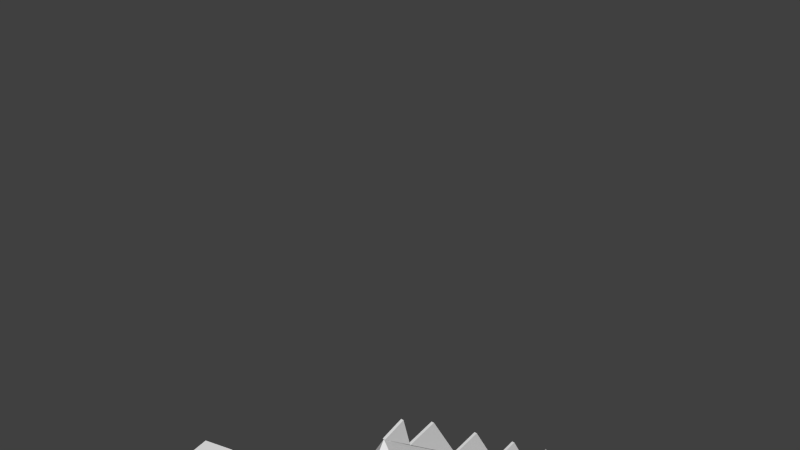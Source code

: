 # Source: monster_small.blend  (saved by Blender 2.75.0; exported with 4.5.12 LTS)
import bpy
from mathutils import Matrix  # noqa: F401  (used for matrix-valued properties, if any)

bpy.ops.wm.read_factory_settings(use_empty=True)
scene = bpy.context.scene
scene.name = 'Scene'

# ---- collections
col_collection_1 = bpy.data.collections.new('Collection 1'); scene.collection.children.link(col_collection_1)

# ---- materials (node trees are filled in below, after node groups)
mat_monster_small_mat = bpy.data.materials.new('Monster_Small_Mat')
mat_monster_small_mat.alpha_threshold = 0.0
mat_monster_small_mat.use_transparent_shadow = False
mat_monster_small_mat.roughness = 0.5
mat_monster_small_mat.specular_intensity = 0.0

# ---- material node trees

# ---- world
world_world = bpy.data.worlds.new('World'); scene.world = world_world
world_world.color = (0.05088, 0.05088, 0.05088)
world_world.use_sun_shadow = False
world_world.sun_shadow_jitter_overblur = 0.0
world_world.cycles.sampling_method = 'MANUAL'
world_world.cycles.sample_map_resolution = 256

# ---- meshes
me_circle = bpy.data.meshes.new('Circle')
me_circle.from_pydata([(-0.866, 0.4123, 0.2769), (0.866, 0.4123, 0.2769), (8.512e-09, 1.256, 0.7229), (-0.495, 0.4095, 0.7229), (0.495, 0.4095, 0.7229), (2.826e-08, 0.4749, 0.2793), (-0.1083, 0.4123, 0.2769), (-0.2213, 0.6731, 0.7112), (0.1238, 0.4095, 0.7229), (0.3713, 0.4095, 0.7229), (0.2428, 0.6731, 0.7229), (0.1083, 0.4123, 0.2769), (-0.3403, 0.4095, 0.7112), (-0.09284, 0.4095, 0.7112), (0.3713, 0.4095, 0.7112), (0.1238, 0.4095, 0.7112), (0.2428, 0.6731, 0.7112), (-0.2213, 0.6731, 0.7229), (-0.09284, 0.4095, 0.7229), (-0.3403, 0.4095, 0.7229), (-0.2475, 0.8382, 0.7229), (0.2475, 0.8382, 0.7229), (0.6805, 0.4109, 0.4999), (-0.6805, 0.4109, 0.4999), (-0.433, 1.162, 0.2769), (0.433, 1.162, 0.2769), (4.256e-09, 1.59, 0.4999), (-0.2895, 1.149, 0.4581), (0.0, 0.4123, 0.2769), (-0.1238, 1.053, 0.7229), (0.3713, 0.6239, 0.7229), (0.7733, 0.4116, 0.3884), (-0.7733, 0.4116, 0.3884), (-0.2165, 1.537, 0.2769), (0.6495, 0.7873, 0.2769), (6.384e-09, 1.428, 0.6114), (-0.3713, 0.6239, 0.7229), (0.1238, 1.053, 0.7229), (0.5878, 0.4102, 0.6114), (-0.5878, 0.4102, 0.6114), (-0.6495, 0.7873, 0.2769), (0.2165, 1.537, 0.2769), (2.128e-09, 1.751, 0.3884), (-0.2939, 0.9192, 0.6114), (-0.3011, 1.169, 0.4302), (-0.247, 1.222, 0.4581), (-0.5104, 0.7056, 0.4999), (0.2939, 0.9192, 0.6114), (0.5104, 0.7056, 0.4999), (0.58, 0.7464, 0.3884), (0.4408, 0.6647, 0.6114), (-0.58, 0.7464, 0.3884), (-0.2528, 1.253, 0.4302), (-0.1469, 1.174, 0.6114), (-0.4408, 0.6647, 0.6114), (0.1469, 1.174, 0.6114), (0.3011, 1.169, 0.4302), (0.2895, 1.149, 0.4581), (0.247, 1.222, 0.4581), (0.2528, 1.253, 0.4302), (0.8999, 1.639, 0.9187), (0.8943, 1.633, 0.9541), (0.8191, 1.645, 0.9159), (0.8146, 1.652, 0.8753), (-0.8999, 1.639, 0.9187), (-0.8943, 1.633, 0.9541), (-0.8191, 1.645, 0.9159), (-0.8146, 1.652, 0.8753), (-0.9428, 1.636, 0.8214), (-0.9316, 1.624, 0.9922), (-0.7813, 1.647, 0.9158), (-0.7721, 1.662, 0.7346), (-0.9578, 1.782, 0.866), (-0.9465, 1.77, 1.037), (-0.7963, 1.746, 0.9877), (-0.7871, 1.761, 0.8065), (0.9428, 1.636, 0.8214), (0.9316, 1.624, 0.9922), (0.7813, 1.647, 0.9158), (0.7721, 1.662, 0.7346), (0.9578, 1.782, 0.866), (0.9465, 1.77, 1.037), (0.7963, 1.746, 0.9877), (0.7871, 1.761, 0.8065), (-0.433, 0.4123, 0.2769), (-0.433, 0.4123, -0.6773), (0.433, 0.4123, -0.6773), (0.433, 0.4123, 0.2769), (0.0, 0.4123, -0.2002), (-0.6495, 0.4123, 0.2769), (-0.2165, 0.4123, -1.154), (0.2165, 0.4123, -1.154), (0.2165, 0.4123, 0.2769), (-0.2165, 0.4123, 0.2769), (-0.6495, 0.4123, -0.2002), (0.6495, 0.4123, -0.2002), (0.6495, 0.4123, 0.2769), (-0.2165, 0.4123, -0.4388), (0.2165, 0.4123, 0.03832), (0.2165, 0.4123, -0.4388), (-0.2165, 0.4123, 0.03832), (0.0, 0.4123, 0.1576), (0.433, 0.4123, -0.08095), (0.0, 0.4123, -0.7966), (-0.433, 0.4123, -0.08095), (-0.7578, 0.4123, 0.2769), (-0.1083, 0.4123, -1.393), (0.1083, 0.4123, -1.393), (-0.3248, 0.4123, 0.2769), (-0.5413, 0.4123, -0.4388), (0.5413, 0.4123, -0.4388), (0.5413, 0.4123, 0.2769), (-0.3248, 0.4123, -0.5581), (0.1083, 0.4123, -0.08095), (0.3248, 0.4123, -0.5581), (-0.1083, 0.4123, -0.08095), (-0.5413, 0.4123, 0.2769), (-0.3248, 0.4123, -0.9159), (0.3248, 0.4123, -0.9159), (0.3248, 0.4123, 0.2769), (-0.7578, 0.4123, 0.03832), (0.7578, 0.4123, 0.03832), (0.7578, 0.4123, 0.2769), (-0.1083, 0.4123, -0.3195), (0.3248, 0.4123, 0.1576), (0.1083, 0.4123, -0.3195), (-0.3248, 0.4123, 0.1576), (-0.1083, 0.4123, 0.09796), (0.1083, 0.4123, 0.2172), (0.1083, 0.4123, 0.09796), (-0.1083, 0.4123, 0.2172), (0.3248, 0.4123, -0.2599), (0.5413, 0.4123, 0.09796), (0.5413, 0.4123, -0.1406), (0.3248, 0.4123, -0.02131), (-0.1083, 0.4123, -0.9755), (0.1083, 0.4123, -0.6177), (0.1083, 0.4123, -0.9755), (-0.1083, 0.4123, -0.6177), (-0.5413, 0.4123, -0.1406), (-0.3248, 0.4123, -0.02131), (-0.3248, 0.4123, -0.2599), (-0.5413, 0.4123, 0.09796), (-0.433, 0.4123, 0.1278), (-0.2165, 0.4123, -0.1704), (-0.433, 0.4123, -0.3493), (0.0, 0.4123, -0.4686), (0.2165, 0.4123, -0.7668), (0.0, 0.4123, -1.184), (0.433, 0.4123, 0.1278), (0.6495, 0.4123, 0.06814), (0.433, 0.4123, -0.3493), (0.0, 0.4123, 0.2471), (0.2165, 0.4123, 0.1874), (0.0, 0.4123, 0.008505), (-0.2165, 0.4123, 0.1874), (0.2165, 0.4123, -0.1704), (-0.2165, 0.4123, -0.7668), (-0.6495, 0.4123, 0.06814), (0.3248, -0.06099, -0.02131), (0.433, -0.06099, -0.08095), (-0.3248, -0.06099, -0.02131), (-0.433, -0.06099, -0.08095), (0.3248, -0.06099, -0.2599), (-0.3248, -0.06099, -0.2599), (-0.2165, -0.06099, -0.1704), (0.2165, -0.06099, -0.1704), (-0.8808, 1.666, 0.9803), (-0.8433, 1.672, 0.9612), (-0.8846, 1.728, 0.9914), (-0.847, 1.733, 0.9723), (0.8433, 1.672, 0.9612), (0.8808, 1.666, 0.9803), (0.847, 1.733, 0.9723), (0.8846, 1.728, 0.9914), (0.0, 1.956, 0.1025), (0.0, 0.6304, -1.632), (0.0, 1.38, -0.6773), (0.0, 1.722, 0.03832), (0.0, 0.6005, -1.393), (5.143e-09, 1.327, 0.7533), (-0.5704, 0.3517, 0.7533), (0.5704, 0.3517, 0.7533), (-0.2852, 0.8457, 0.7533), (0.2852, 0.8457, 0.7533), (-0.1426, 1.093, 0.7533), (0.4278, 0.5987, 0.7533), (-0.4278, 0.5987, 0.7533), (0.1426, 1.093, 0.7533), (0.0, 1.005, -1.154), (0.0, 1.755, -0.2002), (0.0, 1.353, -0.4388), (0.0, 0.9808, -0.9159), (0.0, 0.4123, -1.632), (0.0, 1.912, 0.2769), (0.009896, 0.6304, -1.632), (0.009896, 0.6005, -1.393), (0.009896, 1.353, -0.4388), (0.009896, 1.755, -0.2002), (0.009896, 0.4123, -1.632), (0.009896, 1.38, -0.6773), (0.009896, 1.722, 0.03832), (0.009896, 1.005, -1.154), (0.009896, 0.9808, -0.9159), (0.009896, 1.956, 0.1025), (0.009896, 1.912, 0.2769), (-0.008929, 0.6304, -1.632), (-0.008929, 0.6005, -1.393), (-0.008929, 1.353, -0.4388), (-0.008929, 1.755, -0.2002), (-0.008929, 0.4123, -1.632), (-0.008929, 1.38, -0.6773), (-0.008929, 1.722, 0.03832), (-0.008929, 1.005, -1.154), (-0.008929, 0.9808, -0.9159), (-0.008929, 1.956, 0.1025), (-0.008929, 1.912, 0.2769)], [(176, 195), (196, 179), (178, 201), (204, 175), (190, 198), (191, 197), (202, 189), (192, 203), (200, 177)], [(4, 30, 21, 37, 2, 5, 11), (2, 29, 20, 36, 3, 6, 5), (9, 10, 8), (158, 105, 0, 120), (55, 35, 2, 37), (54, 39, 3, 36), (18, 17, 19), (8, 10, 16, 15), (10, 9, 14, 16), (17, 18, 13, 7), (53, 43, 20, 29), (51, 32, 23, 46), (50, 47, 21, 30), (31, 49, 48, 22), (1, 34, 49, 31), (38, 50, 30, 4), (22, 48, 50, 38), (44, 51, 46, 27), (24, 40, 51, 44), (40, 0, 32, 51), (42, 52, 45, 26), (33, 24, 44, 52), (35, 53, 29, 2), (26, 45, 53, 35), (45, 27, 43, 53), (43, 54, 36, 20), (27, 46, 54, 43), (46, 23, 39, 54), (47, 55, 37, 21), (57, 56, 60, 61), (60, 63, 79, 76), (59, 58, 62, 63), (58, 57, 61, 62), (56, 59, 63, 60), (66, 67, 71, 70), (70, 71, 75, 74), (64, 65, 69, 68), (67, 64, 68, 71), (65, 66, 70, 69), (75, 72, 73, 74), (68, 69, 73, 72), (71, 68, 72, 75), (70, 74, 170, 168), (79, 78, 82, 83), (62, 61, 77, 78), (63, 62, 78, 79), (61, 60, 76, 77), (80, 83, 82, 81), (77, 76, 80, 81), (76, 79, 83, 80), (77, 81, 174, 172), (157, 112, 85, 117), (156, 113, 88, 125), (155, 108, 84, 126), (154, 127, 100, 115), (153, 128, 101, 129), (151, 131, 99, 114), (150, 132, 102, 133), (149, 124, 98, 134), (148, 135, 90, 106), (147, 136, 103, 137), (146, 123, 97, 138), (145, 139, 94, 109), (134, 156, 166, 159), (143, 116, 89, 142), (140, 143, 142, 104), (100, 126, 143, 140), (126, 84, 116, 143), (123, 144, 141, 97), (88, 115, 144, 123), (115, 100, 140, 144), (112, 145, 109, 85), (97, 141, 145, 112), (141, 104, 139, 145), (136, 146, 138, 103), (99, 125, 146, 136), (125, 88, 123, 146), (118, 147, 137, 91), (86, 114, 147, 118), (114, 99, 136, 147), (91, 137, 148, 107), (137, 103, 135, 148), (132, 149, 134, 102), (96, 111, 149, 132), (111, 87, 124, 149), (121, 150, 133, 95), (1, 122, 150, 121), (122, 96, 132, 150), (110, 151, 114, 86), (95, 133, 151, 110), (133, 102, 131, 151), (128, 152, 130, 101), (124, 153, 129, 98), (87, 119, 153, 124), (119, 92, 128, 153), (113, 154, 115, 88), (98, 129, 154, 113), (129, 101, 127, 154), (127, 155, 126, 100), (101, 130, 155, 127), (130, 93, 108, 155), (131, 156, 125, 99), (141, 144, 165, 164), (134, 98, 113, 156), (135, 157, 117, 90), (103, 138, 157, 135), (138, 97, 112, 157), (139, 158, 120, 94), (104, 142, 158, 139), (142, 89, 105, 158), (165, 161, 162, 164), (160, 159, 166, 163), (104, 141, 164, 162), (144, 140, 161, 165), (140, 104, 162, 161), (156, 131, 163, 166), (131, 102, 160, 163), (102, 134, 159, 160), (167, 168, 170, 169), (74, 73, 169, 170), (73, 69, 167, 169), (69, 70, 168, 167), (171, 172, 174, 173), (81, 82, 173, 174), (78, 77, 172, 171), (82, 78, 171, 173), (30, 186, 184, 21), (36, 187, 181, 3), (20, 183, 187, 36), (29, 185, 183, 20), (37, 188, 180, 2), (4, 182, 186, 30), (21, 184, 188, 37), (2, 180, 185, 29), (19, 17, 7, 12), (49, 56, 57, 48), (59, 42, 26, 58), (25, 41, 59, 56), (34, 25, 56, 49), (48, 57, 47, 50), (57, 58, 55, 47), (58, 26, 35, 55), (45, 52, 67, 66), (44, 27, 65, 64), (52, 44, 64, 67), (27, 45, 66, 65), (105, 89, 116, 84, 108, 93, 6, 3, 39, 23, 32, 0), (9, 4, 14), (31, 22, 38, 4, 11, 92, 119, 87, 111, 96, 122, 1), (28, 11, 5, 6), (152, 6, 93, 130), (92, 11, 152, 128), (11, 28, 6, 152), (8, 15, 13, 18), (19, 12, 3), (11, 28, 6, 3, 12, 13, 15, 14, 4), (12, 19, 18, 13), (15, 8, 9, 14), (195, 199, 210, 206), (195, 199, 205, 204, 201, 198, 197, 200, 203, 202, 196), (210, 206, 207, 213, 214, 211, 208, 209, 212, 215, 216), (205, 204, 215, 216), (200, 203, 214, 211), (197, 200, 211, 208), (203, 202, 213, 214), (196, 195, 206, 207), (204, 201, 212, 215), (201, 198, 209, 212), (198, 197, 208, 209), (199, 205, 216, 210), (202, 196, 207, 213), (194, 41, 25, 34, 1, 121, 95, 110, 86, 118, 91, 107, 193), (0, 40, 24, 33, 194, 193, 106, 90, 117, 85, 109, 94, 120), (194, 33, 52, 42), (107, 148, 106, 193), (41, 194, 42, 59), (193, 194, 205, 199)])
_uv = me_circle.uv_layers.new(name='UVMap')
_uv.uv.foreach_set('vector', [0.5302, 0.6292, 0.5507, 0.5948, 0.5712, 0.5604, 0.5918, 0.526, 0.6112, 0.4936, 0.6112, 0.68, 0.6065, 0.688, 0.4832, 0.5064, 0.4841, 0.555, 0.4841, 0.6054, 0.4841, 0.6558, 0.4841, 0.7062, 0.3744, 0.6763, 0.3637, 0.6523, 0.2831, 0.5099, 0.2831, 0.5601, 0.2367, 0.5254, 0.6282, 0.1119, 0.6308, 0.06255, 0.6515, 0.05314, 0.6515, 0.1082, 0.1581, 0.4707, 0.2091, 0.5041, 0.1702, 0.5008, 0.1289, 0.4741, 0.7089, 0.1136, 0.6636, 0.1495, 0.6515, 0.1288, 0.6896, 0.09851, 0.2367, 0.5902, 0.2769, 0.5601, 0.2769, 0.6181, 0.32, 0.6328, 0.32, 0.6916, 0.3175, 0.6916, 0.3175, 0.6328, 0.3175, 0.6328, 0.3175, 0.5713, 0.3199, 0.5714, 0.3199, 0.6328, 0.3175, 0.5713, 0.3175, 0.5099, 0.3199, 0.5099, 0.3199, 0.5713, 0.7994, 0.04171, 0.7542, 0.07766, 0.7277, 0.06824, 0.7658, 0.03796, 0.7476, 0.1438, 0.688, 0.1911, 0.6758, 0.1703, 0.7282, 0.1287, 0.05606, 0.4039, 0.1071, 0.4373, 0.08591, 0.4459, 0.04296, 0.4178, 0.01515, 0.3322, 0.08225, 0.3761, 0.06916, 0.39, 0.0101, 0.3513, 0.0202, 0.313, 0.09535, 0.3622, 0.08225, 0.3761, 0.01515, 0.3322, 0.00505, 0.3705, 0.05606, 0.4039, 0.04296, 0.4178, 0.0, 0.3897, 0.0101, 0.3513, 0.06916, 0.39, 0.05606, 0.4039, 0.00505, 0.3705, 0.8182, 0.0763, 0.7476, 0.1438, 0.7282, 0.1287, 0.8116, 0.07394, 0.8336, 0.1059, 0.7669, 0.1589, 0.7476, 0.1438, 0.8182, 0.0763, 0.7669, 0.1589, 0.7002, 0.2118, 0.688, 0.1911, 0.7476, 0.1438, 0.9262, 0.001923, 0.8331, 0.06448, 0.8247, 0.06354, 0.8855, 0.003846, 0.9003, 0.05296, 0.8336, 0.1059, 0.8182, 0.0763, 0.8331, 0.06448, 0.8447, 0.005769, 0.7994, 0.04171, 0.7658, 0.03796, 0.8021, 0.009109, 0.8855, 0.003846, 0.8247, 0.06354, 0.7994, 0.04171, 0.8447, 0.005769, 0.8247, 0.06354, 0.8116, 0.07394, 0.7542, 0.07766, 0.7994, 0.04171, 0.7542, 0.07766, 0.7089, 0.1136, 0.6896, 0.09851, 0.7277, 0.06824, 0.8116, 0.07394, 0.7282, 0.1287, 0.7089, 0.1136, 0.7542, 0.07766, 0.7282, 0.1287, 0.6758, 0.1703, 0.6636, 0.1495, 0.7089, 0.1136, 0.1071, 0.4373, 0.1581, 0.4707, 0.1289, 0.4741, 0.08591, 0.4459, 0.02814, 0.5109, 0.03443, 0.5099, 0.01232, 0.6693, 0.005347, 0.6721, 0.01232, 0.6693, 0.01088, 0.6491, 0.03154, 0.6262, 0.03443, 0.6664, 0.3088, 0.5107, 0.3175, 0.5099, 0.3175, 0.6558, 0.3102, 0.6511, 0.6873, 0.5135, 0.6999, 0.5064, 0.6999, 0.6833, 0.6915, 0.6743, 0.6701, 0.6868, 0.6515, 0.6821, 0.6578, 0.5194, 0.6701, 0.5064, 0.6152, 0.5221, 0.622, 0.5273, 0.6429, 0.5501, 0.6112, 0.529, 0.2367, 0.6949, 0.2367, 0.6584, 0.2581, 0.6729, 0.2581, 0.7093, 0.6233, 0.5072, 0.6163, 0.5044, 0.6135, 0.4936, 0.6455, 0.51, 0.622, 0.5273, 0.6233, 0.5072, 0.6455, 0.51, 0.6429, 0.5501, 0.6163, 0.5044, 0.6152, 0.5221, 0.6112, 0.529, 0.6135, 0.4936, 0.08354, 0.6539, 0.08438, 0.616, 0.1193, 0.6075, 0.1193, 0.6406, 0.2112, 0.6116, 0.2112, 0.6476, 0.1811, 0.655, 0.1811, 0.619, 0.2685, 0.6181, 0.2685, 0.654, 0.2367, 0.6584, 0.2439, 0.6222, 0.2119, 0.6944, 0.1871, 0.6878, 0.192, 0.6787, 0.2043, 0.6793, 0.2129, 0.6608, 0.2129, 0.6226, 0.2349, 0.6091, 0.2349, 0.6473, 0.004078, 0.6544, 0.005347, 0.6721, 0.002539, 0.683, 0.0, 0.6476, 0.01088, 0.6491, 0.004078, 0.6544, 0.0, 0.6476, 0.03154, 0.6262, 0.005347, 0.6721, 0.01232, 0.6693, 0.03443, 0.6664, 0.002539, 0.683, 0.03526, 0.6447, 0.03443, 0.6068, 0.07022, 0.6201, 0.07022, 0.6532, 0.1114, 0.665, 0.1114, 0.6992, 0.08354, 0.6881, 0.08354, 0.6539, 0.1572, 0.6163, 0.1572, 0.6522, 0.1327, 0.6481, 0.1255, 0.6119, 0.614, 0.6995, 0.6112, 0.668, 0.6211, 0.6814, 0.6223, 0.6939, 0.6179, 0.3093, 0.6205, 0.26, 0.6515, 0.2734, 0.6515, 0.3284, 0.4836, 0.2328, 0.4965, 0.2063, 0.5275, 0.2197, 0.5171, 0.2519, 0.5352, 0.1267, 0.5481, 0.1002, 0.5688, 0.09076, 0.5585, 0.123, 0.5094, 0.1797, 0.5223, 0.1532, 0.5481, 0.1552, 0.5378, 0.1875, 0.4526, 0.1643, 0.4706, 0.1492, 0.4965, 0.1512, 0.481, 0.172, 0.4577, 0.2858, 0.4706, 0.2593, 0.5068, 0.2841, 0.4965, 0.3164, 0.3802, 0.2247, 0.3983, 0.2096, 0.4345, 0.2345, 0.419, 0.2553, 0.4164, 0.1945, 0.4345, 0.1794, 0.4655, 0.1928, 0.45, 0.2137, 0.6127, 0.408, 0.6153, 0.3587, 0.6515, 0.3835, 0.6515, 0.4385, 0.5352, 0.3469, 0.543, 0.309, 0.5791, 0.3338, 0.574, 0.3775, 0.5507, 0.271, 0.5585, 0.2331, 0.5895, 0.2465, 0.5843, 0.2902, 0.623, 0.2106, 0.6256, 0.1612, 0.6515, 0.1633, 0.6515, 0.2183, 0.1811, 0.5099, 0.2129, 0.5135, 0.2129, 0.6116, 0.1811, 0.6079, 0.5817, 0.1193, 0.5895, 0.08136, 0.6101, 0.07195, 0.605, 0.1156, 0.574, 0.1572, 0.5817, 0.1193, 0.605, 0.1156, 0.5998, 0.1592, 0.5481, 0.1552, 0.5585, 0.123, 0.5817, 0.1193, 0.574, 0.1572, 0.5585, 0.123, 0.5688, 0.09076, 0.5895, 0.08136, 0.5817, 0.1193, 0.5585, 0.2331, 0.5662, 0.1952, 0.5946, 0.2029, 0.5895, 0.2465, 0.5275, 0.2197, 0.5378, 0.1875, 0.5662, 0.1952, 0.5585, 0.2331, 0.5378, 0.1875, 0.5481, 0.1552, 0.574, 0.1572, 0.5662, 0.1952, 0.6205, 0.26, 0.623, 0.2106, 0.6515, 0.2183, 0.6515, 0.2734, 0.5895, 0.2465, 0.5946, 0.2029, 0.623, 0.2106, 0.6205, 0.26, 0.5946, 0.2029, 0.5998, 0.1592, 0.6256, 0.1612, 0.623, 0.2106, 0.543, 0.309, 0.5507, 0.271, 0.5843, 0.2902, 0.5791, 0.3338, 0.5068, 0.2841, 0.5171, 0.2519, 0.5507, 0.271, 0.543, 0.309, 0.5171, 0.2519, 0.5275, 0.2197, 0.5585, 0.2331, 0.5507, 0.271, 0.5275, 0.3849, 0.5352, 0.3469, 0.574, 0.3775, 0.5688, 0.4211, 0.4861, 0.3486, 0.4965, 0.3164, 0.5352, 0.3469, 0.5275, 0.3849, 0.4965, 0.3164, 0.5068, 0.2841, 0.543, 0.309, 0.5352, 0.3469, 0.5688, 0.4211, 0.574, 0.3775, 0.6127, 0.408, 0.6101, 0.4574, 0.574, 0.3775, 0.5791, 0.3338, 0.6153, 0.3587, 0.6127, 0.408, 0.3983, 0.2096, 0.4164, 0.1945, 0.45, 0.2137, 0.4345, 0.2345, 0.3622, 0.1848, 0.3828, 0.1754, 0.4164, 0.1945, 0.3983, 0.2096, 0.3828, 0.1754, 0.4035, 0.166, 0.4345, 0.1794, 0.4164, 0.1945, 0.3622, 0.2399, 0.3802, 0.2247, 0.419, 0.2553, 0.4035, 0.2761, 0.3208, 0.2036, 0.3415, 0.1942, 0.3802, 0.2247, 0.3622, 0.2399, 0.3415, 0.1942, 0.3622, 0.1848, 0.3983, 0.2096, 0.3802, 0.2247, 0.4448, 0.3124, 0.4577, 0.2858, 0.4965, 0.3164, 0.4861, 0.3486, 0.4035, 0.2761, 0.419, 0.2553, 0.4577, 0.2858, 0.4448, 0.3124, 0.419, 0.2553, 0.4345, 0.2345, 0.4706, 0.2593, 0.4577, 0.2858, 0.4706, 0.1492, 0.4887, 0.1341, 0.512, 0.1304, 0.4965, 0.1512, 0.4345, 0.1794, 0.4526, 0.1643, 0.481, 0.172, 0.4655, 0.1928, 0.4035, 0.166, 0.4241, 0.1566, 0.4526, 0.1643, 0.4345, 0.1794, 0.4241, 0.1566, 0.4448, 0.1472, 0.4706, 0.1492, 0.4526, 0.1643, 0.4965, 0.2063, 0.5094, 0.1797, 0.5378, 0.1875, 0.5275, 0.2197, 0.4655, 0.1928, 0.481, 0.172, 0.5094, 0.1797, 0.4965, 0.2063, 0.481, 0.172, 0.4965, 0.1512, 0.5223, 0.1532, 0.5094, 0.1797, 0.5223, 0.1532, 0.5352, 0.1267, 0.5585, 0.123, 0.5481, 0.1552, 0.4965, 0.1512, 0.512, 0.1304, 0.5352, 0.1267, 0.5223, 0.1532, 0.512, 0.1304, 0.5275, 0.1096, 0.5481, 0.1002, 0.5352, 0.1267, 0.4706, 0.2593, 0.4836, 0.2328, 0.5171, 0.2519, 0.5068, 0.2841, 0.2367, 0.6091, 0.2129, 0.603, 0.2129, 0.5099, 0.2367, 0.516, 0.45, 0.2137, 0.4655, 0.1928, 0.4965, 0.2063, 0.4836, 0.2328, 0.6153, 0.3587, 0.6179, 0.3093, 0.6515, 0.3284, 0.6515, 0.3835, 0.5791, 0.3338, 0.5843, 0.2902, 0.6179, 0.3093, 0.6153, 0.3587, 0.5843, 0.2902, 0.5895, 0.2465, 0.6205, 0.26, 0.6179, 0.3093, 0.6256, 0.1612, 0.6282, 0.1119, 0.6515, 0.1082, 0.6515, 0.1633, 0.5998, 0.1592, 0.605, 0.1156, 0.6282, 0.1119, 0.6256, 0.1612, 0.605, 0.1156, 0.6101, 0.07195, 0.6308, 0.06255, 0.6282, 0.1119, 0.03443, 0.6929, 0.03766, 0.6543, 0.06355, 0.6532, 0.06355, 0.6972, 0.1546, 0.6962, 0.1287, 0.6951, 0.1255, 0.6565, 0.1546, 0.6522, 0.1624, 0.6079, 0.1255, 0.6119, 0.1255, 0.5138, 0.1624, 0.5099, 0.03443, 0.5196, 0.06736, 0.5099, 0.06736, 0.5971, 0.03443, 0.6068, 0.06736, 0.5099, 0.08354, 0.5196, 0.08354, 0.6068, 0.06736, 0.5971, 0.3058, 0.698, 0.2831, 0.6913, 0.2831, 0.5985, 0.3058, 0.6052, 0.1255, 0.6075, 0.08354, 0.603, 0.08354, 0.5099, 0.1255, 0.5143, 0.2831, 0.5112, 0.3088, 0.5099, 0.3088, 0.5971, 0.2831, 0.5985, 0.2043, 0.6705, 0.2043, 0.6793, 0.192, 0.6787, 0.192, 0.6699, 0.1871, 0.6878, 0.1811, 0.655, 0.192, 0.6699, 0.192, 0.6787, 0.1811, 0.655, 0.2119, 0.659, 0.2043, 0.6705, 0.192, 0.6699, 0.2119, 0.659, 0.2119, 0.6944, 0.2043, 0.6793, 0.2043, 0.6705, 0.6283, 0.6954, 0.6223, 0.6939, 0.6211, 0.6814, 0.627, 0.6829, 0.6112, 0.668, 0.6378, 0.68, 0.627, 0.6829, 0.6211, 0.6814, 0.6378, 0.7056, 0.614, 0.6995, 0.6223, 0.6939, 0.6283, 0.6954, 0.6378, 0.68, 0.6378, 0.7056, 0.6283, 0.6954, 0.627, 0.6829, 0.3714, 0.5618, 0.3641, 0.5574, 0.4074, 0.5354, 0.409, 0.5428, 0.4841, 0.6558, 0.494, 0.6657, 0.494, 0.7238, 0.4841, 0.7062, 0.4841, 0.6054, 0.494, 0.6077, 0.494, 0.6657, 0.4841, 0.6558, 0.4841, 0.555, 0.494, 0.5496, 0.494, 0.6077, 0.4841, 0.6054, 0.4466, 0.5237, 0.4507, 0.5135, 0.4929, 0.4936, 0.4832, 0.5064, 0.3338, 0.5809, 0.3208, 0.5794, 0.3641, 0.5574, 0.3714, 0.5618, 0.409, 0.5428, 0.4074, 0.5354, 0.4507, 0.5135, 0.4466, 0.5237, 0.4832, 0.5064, 0.4929, 0.4936, 0.494, 0.5496, 0.4841, 0.555, 0.3082, 0.5985, 0.3082, 0.6573, 0.3058, 0.6573, 0.3058, 0.5985, 0.08225, 0.3761, 0.1651, 0.4388, 0.1598, 0.4409, 0.06916, 0.39, 0.1819, 0.4498, 0.2836, 0.5079, 0.2463, 0.506, 0.1746, 0.4506, 0.1705, 0.4114, 0.2457, 0.4607, 0.1819, 0.4498, 0.1651, 0.4388, 0.09535, 0.3622, 0.1705, 0.4114, 0.1651, 0.4388, 0.08225, 0.3761, 0.06916, 0.39, 0.1598, 0.4409, 0.1071, 0.4373, 0.05606, 0.4039, 0.1598, 0.4409, 0.1746, 0.4506, 0.1581, 0.4707, 0.1071, 0.4373, 0.1746, 0.4506, 0.2463, 0.506, 0.2091, 0.5041, 0.1581, 0.4707, 0.7078, 0.6533, 0.6999, 0.6506, 0.7004, 0.5095, 0.7078, 0.5064, 0.6455, 0.668, 0.6391, 0.6671, 0.6163, 0.5044, 0.6233, 0.5072, 0.1624, 0.5145, 0.1811, 0.5099, 0.1811, 0.6902, 0.1688, 0.6772, 0.6873, 0.6996, 0.6701, 0.6975, 0.6759, 0.5199, 0.6873, 0.5064, 0.6308, 0.06255, 0.6101, 0.07195, 0.5895, 0.08136, 0.5688, 0.09076, 0.5481, 0.1002, 0.5275, 0.1096, 0.5068, 0.119, 0.542, 0.0, 0.5693, 0.01329, 0.5967, 0.02657, 0.6241, 0.03986, 0.6515, 0.05314, 0.7103, 0.6885, 0.7103, 0.7145, 0.7078, 0.6885, 0.3289, 0.1742, 0.3369, 0.1448, 0.345, 0.1154, 0.353, 0.086, 0.4655, 0.1378, 0.4448, 0.1472, 0.4241, 0.1566, 0.4035, 0.166, 0.3828, 0.1754, 0.3622, 0.1848, 0.3415, 0.1942, 0.3208, 0.2036, 0.358, 0.6626, 0.3415, 0.6489, 0.3637, 0.6523, 0.3744, 0.6763, 0.4887, 0.1341, 0.5068, 0.119, 0.5275, 0.1096, 0.512, 0.1304, 0.4448, 0.1472, 0.4655, 0.1378, 0.4887, 0.1341, 0.4706, 0.1492, 0.4655, 0.1378, 0.4861, 0.1284, 0.5068, 0.119, 0.4887, 0.1341, 0.7103, 0.6364, 0.7078, 0.6364, 0.7078, 0.5909, 0.7103, 0.5909, 0.7103, 0.5389, 0.7078, 0.5389, 0.7103, 0.5064, 0.4655, 0.1378, 0.4861, 0.1284, 0.5068, 0.119, 0.542, 0.0, 0.5135, 0.01569, 0.4662, 0.03719, 0.4249, 0.056, 0.3776, 0.07751, 0.353, 0.086, 0.7078, 0.5389, 0.7103, 0.5389, 0.7103, 0.5909, 0.7078, 0.5909, 0.7078, 0.6364, 0.7103, 0.6364, 0.7103, 0.6885, 0.7078, 0.6885, 0.0675, 0.6532, 0.0675, 0.696, 0.06355, 0.696, 0.06355, 0.6532, 0.9673, 0.4821, 1.0, 0.5099, 0.9995, 0.0, 0.9724, 0.02354, 1.0, 0.06409, 0.967, 0.09971, 0.9992, 0.1908, 0.9671, 0.2272, 0.9989, 0.3179, 0.9672, 0.3546, 0.9998, 0.446, 0.5302, 0.4936, 0.4944, 0.5212, 0.53, 0.557, 0.4943, 0.6478, 0.529, 0.6843, 0.4942, 0.7744, 0.5293, 0.8105, 0.494, 0.901, 0.5302, 0.9363, 0.5, 0.9766, 0.5296, 1.0, 0.1193, 0.6539, 0.1193, 0.6911, 0.1154, 0.6911, 0.1154, 0.6539, 0.07811, 0.6068, 0.07811, 0.7033, 0.07417, 0.7033, 0.07417, 0.6068, 0.2769, 0.6181, 0.2769, 0.6685, 0.2729, 0.6685, 0.2729, 0.6181, 0.2729, 0.6181, 0.2729, 0.6685, 0.269, 0.6685, 0.269, 0.6181, 0.1612, 0.6119, 0.1612, 0.6624, 0.1572, 0.6624, 0.1572, 0.6119, 0.08206, 0.6068, 0.08206, 0.6577, 0.07811, 0.6577, 0.07811, 0.6068, 0.1255, 0.6075, 0.1255, 0.658, 0.1215, 0.658, 0.1215, 0.6075, 0.07417, 0.6068, 0.07417, 0.7038, 0.07022, 0.7038, 0.07022, 0.6068, 0.6515, 0.4936, 0.6515, 0.9734, 0.6478, 0.9739, 0.6478, 0.4941, 0.2831, 0.5601, 0.2831, 0.6576, 0.2791, 0.6576, 0.2791, 0.5601, 0.3208, 0.5099, 0.2457, 0.4607, 0.1705, 0.4114, 0.09535, 0.3622, 0.0202, 0.313, 0.05778, 0.2739, 0.09535, 0.2348, 0.1329, 0.1956, 0.1705, 0.1565, 0.2081, 0.1174, 0.2457, 0.07825, 0.2832, 0.03913, 0.3208, 0.0, 0.7002, 0.2118, 0.7669, 0.1589, 0.8336, 0.1059, 0.9003, 0.05296, 0.967, 0.0, 0.967, 0.5064, 0.9336, 0.4696, 0.9003, 0.4328, 0.8669, 0.3959, 0.8336, 0.3591, 0.8002, 0.3223, 0.7669, 0.2855, 0.7335, 0.2487, 0.967, 0.0, 0.9003, 0.05296, 0.8331, 0.06448, 0.9262, 0.001923, 0.6101, 0.4574, 0.6127, 0.408, 0.6515, 0.4385, 0.6515, 0.4936, 0.2457, 0.4607, 0.3208, 0.5099, 0.2836, 0.5079, 0.1819, 0.4498, 0.6475, 0.4936, 0.6475, 0.9322, 0.6455, 0.9322, 0.6455, 0.4936])
me_circle.materials.append(mat_monster_small_mat)
me_circle.use_remesh_preserve_volume = False
me_circle.use_remesh_preserve_attributes = False
me_circle.use_mirror_vertex_groups = False
me_circle.update()
arm_armature = bpy.data.armatures.new('Armature')  # bones are not reproduced

# ---- objects
ob_armature = bpy.data.objects.new('Armature', arm_armature)
ob_circle = bpy.data.objects.new('Circle', me_circle)

# ---- transforms, parenting, visibility, modifiers, constraints
ob_armature.location = (0.0, 0.0, 0.0)
ob_armature.rotation_euler = (-1.78, 0.0, 0.0)
ob_armature.lineart.crease_threshold = 0.0
ob_circle.parent = ob_armature
ob_circle.matrix_parent_inverse = Matrix(((0.7062, 0.0, 0.0, 0.0), (0.0, -0.1544, -0.6892, 0.5675), (0.0, 0.6892, -0.1544, 0.1271), (0.0, 0.0, 0.0, 1.0)))
ob_circle.location = (0.0, 0.0, 0.0)
ob_circle.rotation_euler = (1.571, -0.0, 0.0)
ob_circle.lineart.crease_threshold = 0.0
_vg = ob_circle.vertex_groups.new(name='Bone')
for _i, _w in zip([0, 1, 2, 3, 4, 5, 6, 7, 8, 9, 10, 11, 12, 13, 14, 15, 16, 17, 18, 19, 20, 21, 22, 23, 24, 25, 26, 27, 28, 29, 30, 31, 32, 33, 34, 35, 36, 37, 38, 39, 40, 41, 42, 43, 44, 45, 46, 47, 48, 49, 50, 51, 52, 53, 54, 55, 56, 57, 58, 59, 60, 61, 62, 63, 64, 65, 66, 67, 68, 69, 70, 71, 72, 73, 74, 75, 76, 77, 78, 79, 80, 81, 82, 83, 84, 85, 86, 87, 88, 89, 90, 91, 92, 93, 94, 95, 96, 97, 98, 99, 100, 101, 103, 105, 106, 107, 108, 109, 110, 111, 112, 113, 114, 115, 116, 117, 118, 119, 120, 121, 122, 123, 124, 125, 126, 127, 128, 129, 130, 131, 132, 133, 135, 136, 137, 138, 139, 141, 142, 143, 144, 145, 146, 147, 148, 149, 150, 151, 152, 153, 154, 155, 156, 157, 158, 167, 168, 169, 170, 171, 172, 173, 174, 175, 176, 177, 178, 179, 180, 181, 182, 183, 184, 185, 186, 187, 188, 189, 190, 191, 192, 193, 194, 195, 196, 197, 198, 199, 200, 201, 202, 203, 204, 205, 206, 207, 208, 209, 210, 211, 212, 213, 214, 215, 216], [0.08361, 0.06524, 0.2621, 0.2038, 0.1891, 0.05631, 0.05812, 0.1146, 0.1146, 0.1146, 0.1146, 0.05554, 0.1146, 0.1146, 0.1146, 0.1146, 0.1146, 0.1146, 0.1146, 0.1146, 0.3367, 0.2552, 0.08937, 0.1246, 0.3489, 0.3037, 0.4417, 0.3275, 0.03372, 0.2986, 0.1332, 0.07087, 0.09463, 0.4641, 0.1455, 0.3533, 0.2041, 0.267, 0.1202, 0.1487, 0.1428, 0.4484, 0.5613, 0.302, 0.3293, 0.3281, 0.1564, 0.2656, 0.1328, 0.1319, 0.1381, 0.1429, 0.3336, 0.3134, 0.1816, 0.3005, 0.3227, 0.3208, 0.325, 0.3293, 0.3277, 0.3277, 0.3275, 0.3275, 0.3319, 0.332, 0.3319, 0.3319, 0.3319, 0.332, 0.3319, 0.3319, 0.3319, 0.332, 0.3319, 0.3319, 0.3276, 0.3277, 0.3275, 0.3275, 0.3276, 0.3276, 0.3276, 0.3275, 0.04477, 0.7619, 0.7604, 0.03447, 0.4436, 0.05684, 0.9852, 0.9856, 0.03648, 0.05359, 0.08245, 0.0653, 0.05742, 0.649, 0.004042, 0.6499, 0.01059, 0.03745, 0.96, 0.07693, 0.9678, 0.9737, 0.06096, 0.2603, 0.2618, 0.05688, 0.6987, 0.09127, 0.6991, 0.09678, 0.04203, 0.9175, 0.9167, 0.02625, 0.04701, 0.08204, 0.06365, 0.5826, 0.01157, 0.5819, 0.02033, 0.03187, 0.04548, 0.02509, 0.05123, 0.06933, 0.03399, 0.04583, 0.9788, 0.8814, 0.9788, 0.8813, 0.04883, 0.0635, 0.01447, 0.006539, 0.04456, 0.1972, 0.8016, 0.9079, 0.994, 0.01586, 0.06002, 0.2026, 0.06357, 0.02288, 0.06019, 0.04192, 0.02797, 0.9081, 0.03663, 0.332, 0.3319, 0.332, 0.332, 0.3276, 0.3276, 0.3276, 0.3276, 0.739, 0.7757, 0.7553, 0.7423, 0.7729, 0.2553, 0.2029, 0.2186, 0.3281, 0.2594, 0.2972, 0.1087, 0.1997, 0.266, 0.7655, 0.7451, 0.7524, 0.7626, 0.778, 0.7372, 0.7757, 0.7729, 0.7524, 0.7451, 0.778, 0.7553, 0.7423, 0.7655, 0.7626, 0.739, 0.7372, 0.7757, 0.7729, 0.7524, 0.7451, 0.778, 0.7553, 0.7423, 0.7655, 0.7626, 0.739, 0.7372]): _vg.add([_i], _w, 'REPLACE')
_vg = ob_circle.vertex_groups.new(name='Bone.001')
for _i, _w in zip([0, 1, 2, 3, 4, 5, 6, 7, 8, 9, 10, 11, 12, 13, 14, 15, 16, 17, 18, 19, 20, 21, 22, 23, 24, 25, 26, 27, 28, 29, 30, 31, 32, 33, 34, 35, 36, 37, 38, 39, 40, 41, 42, 43, 44, 45, 46, 47, 48, 49, 50, 51, 52, 53, 54, 55, 56, 57, 58, 59, 60, 61, 62, 63, 64, 65, 66, 67, 68, 69, 70, 71, 72, 73, 74, 75, 76, 77, 78, 79, 80, 81, 82, 83, 84, 85, 87, 88, 89, 92, 93, 94, 96, 97, 98, 99, 100, 101, 104, 105, 108, 109, 111, 112, 113, 115, 116, 117, 119, 120, 122, 123, 124, 125, 126, 127, 128, 129, 130, 132, 136, 138, 139, 140, 141, 142, 143, 144, 145, 146, 149, 150, 152, 153, 154, 155, 157, 158, 162, 164, 165, 167, 168, 169, 170, 171, 172, 173, 174, 175, 176, 177, 178, 179, 180, 181, 182, 183, 184, 185, 186, 187, 188, 189, 190, 191, 192, 193, 194, 195, 196, 197, 198, 199, 200, 201, 202, 203, 204, 205, 206, 207, 208, 209, 210, 211, 212, 213, 214, 215, 216], [0.7572, 0.03304, 0.4148, 0.5136, 0.225, 0.2846, 0.4944, 0.2916, 0.2916, 0.2916, 0.2916, 0.2389, 0.2916, 0.2916, 0.2916, 0.2916, 0.2916, 0.2916, 0.2916, 0.2916, 0.3303, 0.3039, 0.08835, 0.6579, 0.3601, 0.2977, 0.283, 0.3504, 0.2889, 0.3732, 0.1303, 0.05359, 0.6822, 0.2737, 0.08845, 0.3384, 0.5244, 0.3489, 0.1426, 0.6227, 0.7177, 0.254, 0.2188, 0.3907, 0.3486, 0.347, 0.6597, 0.2873, 0.1211, 0.1014, 0.1377, 0.7003, 0.3438, 0.3626, 0.5966, 0.3468, 0.3209, 0.3207, 0.3233, 0.3207, 0.3216, 0.3215, 0.3216, 0.3216, 0.3449, 0.3448, 0.345, 0.3449, 0.3449, 0.3448, 0.3449, 0.3449, 0.3449, 0.3448, 0.3449, 0.3449, 0.3216, 0.3215, 0.3216, 0.3216, 0.3216, 0.3216, 0.3216, 0.3216, 0.8012, 0.2163, 0.06477, 0.2569, 0.8107, 0.1319, 0.6271, 0.8932, 0.06222, 0.3006, 0.06232, 0.02387, 0.8436, 0.3713, 0.9698, 0.7509, 0.6927, 0.715, 0.09176, 0.2731, 0.1165, 0.7073, 0.8322, 0.0686, 0.07294, 0.8667, 0.05013, 0.3052, 0.05948, 0.09061, 0.8212, 0.6214, 0.2231, 0.1835, 0.5402, 0.0204, 0.01226, 0.08353, 0.9257, 0.9615, 0.8914, 0.8904, 0.8809, 0.898, 0.7739, 0.09468, 0.04147, 0.006058, 0.3665, 0.1131, 0.3488, 0.6962, 0.07545, 0.8746, 0.0002526, 0.02224, 0.01418, 0.3448, 0.3449, 0.3448, 0.3449, 0.3216, 0.3216, 0.3216, 0.3216, 0.1297, 0.1115, 0.1216, 0.128, 0.1129, 0.4264, 0.5144, 0.2725, 0.3431, 0.3092, 0.3739, 0.0953, 0.5287, 0.359, 0.1165, 0.1266, 0.123, 0.118, 0.1103, 0.1306, 0.1115, 0.1129, 0.123, 0.1266, 0.1103, 0.1216, 0.128, 0.1165, 0.118, 0.1297, 0.1306, 0.1115, 0.1129, 0.123, 0.1266, 0.1103, 0.1216, 0.128, 0.1165, 0.118, 0.1297, 0.1306]): _vg.add([_i], _w, 'REPLACE')
_vg = ob_circle.vertex_groups.new(name='Bone.002')
for _i, _w in zip([0, 23, 32, 39, 89, 105, 116, 120, 141, 144, 158, 161, 162, 164, 165, 181], [0.06931, 0.06914, 0.1119, 0.0299, 0.05031, 0.0764, 0.0179, 0.01256, 0.02224, 0.01132, 0.008852, 0.9758, 0.9743, 0.9612, 0.9655, 0.001116]): _vg.add([_i], _w, 'REPLACE')
_vg = ob_circle.vertex_groups.new(name='Bone.003')
for _i, _w in zip([0, 1, 2, 3, 4, 5, 6, 7, 8, 9, 10, 11, 12, 13, 14, 15, 16, 17, 18, 19, 20, 21, 22, 23, 24, 25, 26, 27, 28, 29, 30, 31, 32, 33, 34, 35, 36, 37, 38, 39, 40, 41, 42, 43, 44, 45, 46, 47, 48, 49, 50, 51, 52, 53, 54, 55, 56, 57, 58, 59, 60, 61, 62, 63, 64, 65, 66, 67, 68, 69, 70, 71, 72, 73, 74, 75, 76, 77, 78, 79, 80, 81, 82, 83, 84, 86, 87, 88, 89, 92, 93, 95, 96, 97, 98, 99, 100, 101, 102, 105, 108, 110, 111, 113, 114, 115, 116, 118, 119, 120, 121, 122, 123, 124, 125, 126, 127, 128, 129, 130, 131, 132, 133, 134, 136, 138, 142, 143, 146, 147, 149, 150, 151, 152, 153, 154, 155, 156, 158, 160, 163, 166, 167, 168, 169, 170, 171, 172, 173, 174, 175, 176, 177, 178, 179, 180, 181, 182, 183, 184, 185, 186, 187, 188, 189, 190, 191, 192, 193, 194, 195, 196, 197, 198, 199, 200, 201, 202, 203, 204, 205, 206, 207, 208, 209, 210, 211, 212, 213, 214, 215, 216], [0.08896, 0.6801, 0.3167, 0.2529, 0.4547, 0.6497, 0.4379, 0.5374, 0.5374, 0.5374, 0.5374, 0.6838, 0.5374, 0.5374, 0.5374, 0.5374, 0.5374, 0.5374, 0.5374, 0.5374, 0.3295, 0.42, 0.602, 0.1465, 0.2892, 0.3913, 0.2735, 0.3207, 0.66, 0.3232, 0.6889, 0.6512, 0.11, 0.2614, 0.7252, 0.3053, 0.2553, 0.3751, 0.5414, 0.1857, 0.1224, 0.2942, 0.2187, 0.3022, 0.3209, 0.3237, 0.1646, 0.4284, 0.6863, 0.7137, 0.6638, 0.1369, 0.3214, 0.3209, 0.2044, 0.3474, 0.3522, 0.3539, 0.3481, 0.3464, 0.3472, 0.3472, 0.3473, 0.3474, 0.322, 0.322, 0.322, 0.322, 0.322, 0.322, 0.322, 0.322, 0.322, 0.322, 0.322, 0.322, 0.3472, 0.3471, 0.3473, 0.3473, 0.3472, 0.3472, 0.3473, 0.3473, 0.1267, 0.217, 0.8152, 0.2897, 0.08131, 0.7948, 0.3076, 0.9065, 0.7268, 0.03042, 0.8983, 0.3019, 0.1158, 0.5757, 0.9649, 0.09475, 0.2269, 0.712, 0.7202, 0.7822, 0.2728, 0.1847, 0.08693, 0.0643, 0.8423, 0.05294, 0.8587, 0.6963, 0.1006, 0.8789, 0.3163, 0.1294, 0.3291, 0.714, 0.7687, 0.3994, 0.8833, 0.8688, 0.9233, 0.966, 0.0841, 0.01412, 0.05389, 0.07205, 0.09818, 0.07463, 0.8737, 0.8584, 0.7665, 0.5581, 0.8298, 0.5824, 0.2465, 0.9215, 0.05215, 0.001481, 0.01494, 0.01986, 0.322, 0.322, 0.322, 0.322, 0.3472, 0.3472, 0.3472, 0.3472, 0.1307, 0.1123, 0.1225, 0.129, 0.1137, 0.3119, 0.2523, 0.3485, 0.3241, 0.4109, 0.3239, 0.7449, 0.2524, 0.3666, 0.1174, 0.1276, 0.1239, 0.1188, 0.1111, 0.1316, 0.1123, 0.1137, 0.1239, 0.1276, 0.1111, 0.1225, 0.129, 0.1174, 0.1188, 0.1307, 0.1316, 0.1123, 0.1137, 0.1239, 0.1276, 0.1111, 0.1225, 0.129, 0.1174, 0.1188, 0.1307, 0.1316]): _vg.add([_i], _w, 'REPLACE')
_vg = ob_circle.vertex_groups.new(name='Bone.004')
for _i, _w in zip([0, 1, 2, 3, 4, 5, 6, 7, 8, 9, 10, 11, 12, 13, 14, 15, 16, 17, 18, 19, 20, 21, 22, 23, 24, 25, 26, 27, 28, 29, 30, 31, 32, 33, 34, 35, 36, 37, 38, 39, 40, 41, 42, 43, 44, 45, 46, 47, 48, 49, 50, 51, 52, 53, 54, 55, 56, 57, 58, 59, 60, 61, 62, 63, 64, 65, 66, 67, 68, 69, 70, 71, 72, 73, 74, 75, 76, 77, 78, 79, 80, 81, 82, 83, 84, 85, 86, 87, 88, 89, 90, 91, 92, 93, 94, 95, 96, 97, 98, 99, 100, 101, 102, 103, 104, 105, 106, 107, 108, 109, 110, 111, 112, 113, 114, 115, 116, 117, 118, 119, 120, 121, 122, 123, 124, 125, 126, 127, 128, 129, 130, 131, 132, 133, 134, 135, 136, 137, 138, 139, 140, 141, 142, 143, 144, 145, 146, 147, 148, 149, 150, 151, 152, 153, 154, 155, 156, 157, 158, 159, 160, 161, 162, 163, 164, 165, 166, 167, 168, 169, 170, 171, 172, 173, 174, 175, 176, 177, 178, 179, 180, 181, 182, 183, 184, 185, 186, 187, 188, 189, 190, 191, 192, 193, 194, 195, 196, 197, 198, 199, 200, 201, 202, 203, 204, 205, 206, 207, 208, 209, 210, 211, 212, 213, 214, 215, 216], [0.827, 0.3957, 0.6356, 0.6076, 0.4238, 0.4666, 0.4804, 0.5489, 0.5111, 0.444, 0.614, 0.5034, 0.3985, 0.3729, 0.4062, 0.4794, 0.6054, 0.5603, 0.4134, 0.4297, 0.7236, 0.6676, 0.2955, 0.5292, 0.5945, 0.6493, 0.6, 0.4037, 0.4669, 0.564, 0.5516, 0.2813, 0.4463, 0.5979, 0.607, 0.5792, 0.4353, 0.7162, 0.2851, 0.5873, 0.593, 0.6014, 0.6, 0.4501, 0.4496, 0.3866, 0.5376, 0.5946, 0.5308, 0.5889, 0.4648, 0.5986, 0.5281, 0.473, 0.3144, 0.6925, 0.6009, 0.6199, 0.6153, 0.6, 0.1121, 0.1079, 0.1155, 0.1163, 0.09759, 0.08642, 0.06575, 0.07002, 0.1093, 0.06777, 0.03576, 0.03094, 0.1301, 0.1264, 0.09339, 0.0558, 0.1105, 0.07916, 0.109, 0.09797, 0.05595, 0.06305, 0.12, 0.09272, 0.3983, 0.4006, 0.471, 0.3494, 0.6229, 0.8307, 0.4981, 0.3959, 0.4394, 0.4515, 0.7413, 0.4248, 0.4281, 0.4094, 0.4281, 0.5739, 0.4607, 0.3913, 0.1758, 0.7308, 0.4489, 0.5953, 0.5435, 0.4291, 0.4747, 0.6499, 0.471, 0.4018, 0.5404, 0.3824, 0.489, 0.2924, 0.6968, 0.406, 0.4927, 0.4022, 0.7973, 0.27, 0.4392, 0.4997, 0.4335, 0.5677, 0.5804, 0.4273, 0.4651, 0.4427, 0.4509, 0.4591, 0.4292, 0.3644, 0.07503, 0.6072, 0.7489, 0.4974, 0.6691, 0.5207, 0.5128, 0.4461, 0.5078, 0.4208, 0.2672, 0.2958, 0.6911, 0.6389, 0.5004, 0.5091, 0.2996, 0.4861, 0.3995, 0.3597, 0.3248, 0.5034, 0.3416, 0.7288, 0.6816, 0.9265, 0.9572, 0.9193, 0.9643, 0.9323, 0.8989, 0.8952, 0.941, 0.1018, 0.09556, 0.1175, 0.1136, 0.1179, 0.1144, 0.1178, 0.1147, 0.7844, 0.4659, 0.4941, 0.6034, 0.2959, 0.6017, 0.7935, 0.4414, 0.7044, 0.7161, 0.6723, 0.5686, 0.4544, 0.7399, 0.1991, 0.6549, 0.6656, 0.3967, 0.4928, 0.6, 0.4659, 0.2959, 0.6656, 0.6549, 0.4928, 0.4941, 0.6034, 0.1991, 0.3967, 0.7844, 0.6, 0.4659, 0.2959, 0.6656, 0.6549, 0.4928, 0.4941, 0.6034, 0.1991, 0.3967, 0.7844, 0.6]): _vg.add([_i], _w, 'REPLACE')
_m = ob_circle.modifiers.new('Armature', 'ARMATURE')
_m.object = ob_armature

# ---- collection membership
col_collection_1.objects.link(ob_armature)
col_collection_1.objects.link(ob_circle)

# ---- scene / render settings (as saved in the file)
scene.frame_start = 0; scene.frame_end = 8; scene.frame_set(4)
scene.render.engine = 'BLENDER_EEVEE_NEXT'
scene.render.resolution_percentage = 50
scene.render.dither_intensity = 0.0
scene.cycles.use_denoising = False
scene.cycles.samples = 150
scene.cycles.sampling_pattern = 'TABULATED_SOBOL'
scene.cycles.light_sampling_threshold = 0.0
scene.cycles.use_adaptive_sampling = False
scene.cycles.use_light_tree = False
scene.cycles.blur_glossy = 0.0
scene.cycles.pixel_filter_type = 'GAUSSIAN'
scene.cycles.sample_clamp_indirect = 0.0
scene.view_settings.view_transform = 'Standard'
bpy.context.view_layer.update()

# ---- added for rendering (the .blend has no active camera and no usable light): camera, sun
cam_auto = bpy.data.cameras.new('AutoCamera')
cam_auto.lens = 50.0
cam_auto.sensor_width = 36.0
cam_auto.clip_end = 1000.0
ob_auto_camera = bpy.data.objects.new('AutoCamera', cam_auto)
scene.collection.objects.link(ob_auto_camera)
ob_auto_camera.location = (2.48667, -3.08081, 3.73978)
ob_auto_camera.rotation_euler = (1.09748, -7.21219e-08, 0.694738)
scene.camera = ob_auto_camera
light_auto_sun = bpy.data.lights.new('AutoSun', 'SUN')
light_auto_sun.energy = 3.0
light_auto_sun.angle = 0.0523599
ob_auto_sun = bpy.data.objects.new('AutoSun', light_auto_sun)
scene.collection.objects.link(ob_auto_sun)
ob_auto_sun.rotation_euler = (0.872665, 0.174533, 0.523599)
bpy.context.view_layer.update()
